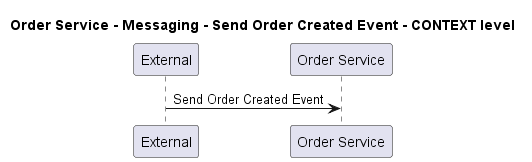

The diagram above was rendered by PlantUML. Its source (embedded in the PNG):
@startuml
!pragma layout smetana

title Order Service - Messaging - Send Order Created Event - CONTEXT level

participant "External" as C4InterFlow.SoftwareSystems.ExternalSystem
participant "Order Service" as ECommercePlatform.SoftwareSystems.OrderService

C4InterFlow.SoftwareSystems.ExternalSystem -> ECommercePlatform.SoftwareSystems.OrderService : Send Order Created Event


@enduml